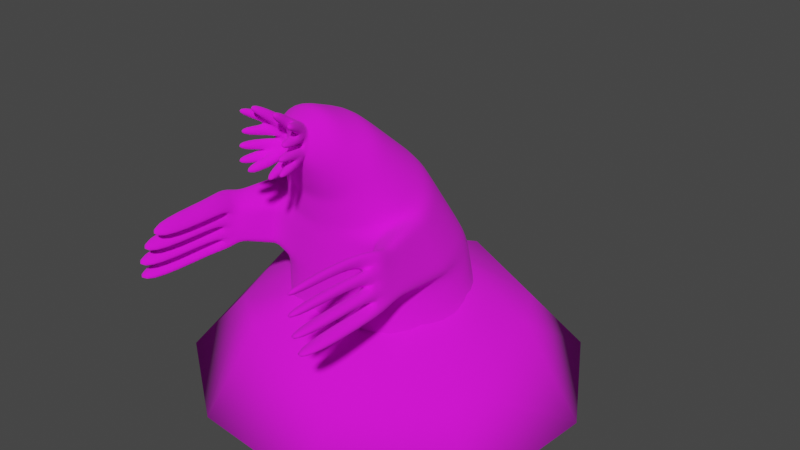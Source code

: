 # Source: FrenzyMole.blend  (saved by Blender 3.3.6; exported with 4.5.12 LTS)
import bpy
from mathutils import Matrix  # noqa: F401  (used for matrix-valued properties, if any)

bpy.ops.wm.read_factory_settings(use_empty=True)
scene = bpy.context.scene
scene.name = 'Scene'

# ---- collections
col_collection = bpy.data.collections.new('Collection'); scene.collection.children.link(col_collection)
col_frenzymole = bpy.data.collections.new('FrenzyMole!'); col_collection.children.link(col_frenzymole)

# ---- images (referenced by path relative to the original .blend; pixels are not part of the script)
import os
ASSET_DIR = os.environ.get("B2B_ASSET_DIR", "")  # directory of the original .blend (textures are referenced by path, not embedded)
HERE = os.path.dirname(os.path.abspath(__file__))  # packed textures are extracted next to this script under _unpacked/

def load_image(name, relpath, width, height, colorspace="sRGB"):
    """Load a texture the original file referenced (path relative to the .blend, or extracted next to this script)."""
    p = next((c for c in (os.path.join(HERE, relpath), os.path.join(ASSET_DIR, relpath)) if relpath and os.path.exists(c)), "")
    if p:
        img = bpy.data.images.load(p, check_existing=True)
        img.name = name
    else:  # same state as the original file: an image datablock whose file is absent (Cycles renders it pink)
        img = bpy.data.images.new(name, width, height)
        img.source = "FILE"
        img.filepath = "//" + (relpath or name)
    img.colorspace_settings.name = colorspace
    return img
img_colorpalette_png = load_image('ColorPalette.png', 'ColorPalette.png', 1024, 1024, 'sRGB')

# ---- materials (node trees are filled in below, after node groups)
mat_udim = bpy.data.materials.new('UDIM')
mat_udim.use_transparent_shadow = False

# ---- material node trees
mat_udim.use_nodes = True; mat_udim.node_tree.nodes.clear()
_N = mat_udim.node_tree.nodes; _L = mat_udim.node_tree.links
n0 = _N.new('ShaderNodeOutputMaterial'); n0.name = 'Material Output'; n0.location = (300, 300)
n1 = _N.new('ShaderNodeBsdfPrincipled'); n1.name = 'Principled BSDF'; n1.location = (10, 300)
n1.distribution = 'GGX'
n1.subsurface_method = 'RANDOM_WALK_SKIN'
n1.inputs[2].default_value = 1.0
n1.inputs[3].default_value = 1.45
n1.inputs[27].default_value = (0.0, 0.0, 0.0, 1.0)
n1.inputs[28].default_value = 1.0
n2 = _N.new('ShaderNodeTexImage'); n2.name = 'Image Texture'; n2.location = (-357, 193)
n2.image = img_colorpalette_png
_L.new(n1.outputs[0], n0.inputs[0])
_L.new(n2.outputs[0], n1.inputs[0])
n0.is_active_output = True

# ---- world
world_world = bpy.data.worlds.new('World'); scene.world = world_world
world_world.use_nodes = True; world_world.node_tree.nodes.clear()
_N = world_world.node_tree.nodes; _L = world_world.node_tree.links
n0 = _N.new('ShaderNodeOutputWorld'); n0.name = 'World Output'; n0.location = (300, 300)
n1 = _N.new('ShaderNodeBackground'); n1.name = 'Background'; n1.location = (10, 300)
n1.inputs[0].default_value = (0.05088, 0.05088, 0.05088, 1.0)
_L.new(n1.outputs[0], n0.inputs[0])
n0.is_active_output = True
world_world.color = (0.05088, 0.05088, 0.05088)
world_world.use_sun_shadow = False
world_world.sun_shadow_jitter_overblur = 0.0

# ---- meshes
me_cylinder_003 = bpy.data.meshes.new('Cylinder.003')
me_cylinder_003.from_pydata([(-0.005117, 0.2045, -0.001582), (0.0, 0.0728, 0.09451), (0.1172, 0.1396, 0.0), (0.04679, 0.05576, 0.09451), (0.1795, 0.03165, 0.0), (0.07169, 0.01264, 0.09451), (0.1624, -0.09579, -0.007908), (0.06304, -0.0364, 0.09451), (0.06234, -0.1713, 0.0), (0.0249, -0.06841, 0.09451), (-0.06173, -0.1617, 0.001582), (-0.0249, -0.06841, 0.09451), (-0.1579, -0.09114, 0.0), (-0.06304, -0.0364, 0.09451), (-0.1795, 0.03165, 0.0), (-0.07169, 0.01264, 0.09451), (-0.1273, 0.1486, 0.01107), (-0.04679, 0.05576, 0.09451), (0.08471, 0.1009, 0.05679), (0.0, 0.1318, 0.07019), (0.1298, 0.02288, 0.08034), (0.1141, -0.06589, 0.05679), (0.04507, -0.1238, 0.05679), (-0.04043, -0.1214, 0.07805), (-0.1141, -0.06589, 0.05679), (-0.1298, 0.02288, 0.07878), (-0.08471, 0.1009, 0.05679)], [], [(0, 19, 18, 2), (2, 18, 20, 4), (4, 20, 21, 6), (6, 21, 22, 8), (8, 22, 23, 10), (10, 23, 24, 12), (12, 24, 25, 14), (3, 1, 17, 15, 13, 11, 9, 7, 5), (14, 25, 26, 16), (16, 26, 19, 0), (0, 2, 4, 6, 8, 10, 12, 14, 16), (1, 3, 18, 19), (3, 5, 20, 18), (5, 7, 21, 20), (7, 9, 22, 21), (9, 11, 23, 22), (11, 13, 24, 23), (13, 15, 25, 24), (15, 17, 26, 25), (17, 1, 19, 26)])
me_cylinder_003.polygons.foreach_set('use_smooth', [True] * 20)
_uv = me_cylinder_003.uv_layers.new(name='UVMap')
_uv.uv.foreach_set('vector', [0.05612, 0.0711, 0.05677, 0.182, 0.0676, 0.1613, 0.07175, 0.07355, 0.07175, 0.07355, 0.0676, 0.1613, 0.07336, 0.1976, 0.07971, 0.07355, 0.07971, 0.07355, 0.07336, 0.1976, 0.07136, 0.1613, 0.07752, 0.06133, 0.07752, 0.06133, 0.07136, 0.1613, 0.06253, 0.1613, 0.06474, 0.07355, 0.06474, 0.07355, 0.06253, 0.1613, 0.05161, 0.1941, 0.04889, 0.07599, 0.04889, 0.07599, 0.05161, 0.1941, 0.04219, 0.1613, 0.0366, 0.07355, 0.0366, 0.07355, 0.04219, 0.1613, 0.04019, 0.1952, 0.03384, 0.07355, 0.06275, 0.2195, 0.05677, 0.2195, 0.0508, 0.2195, 0.04761, 0.2195, 0.04872, 0.2195, 0.05359, 0.2195, 0.05996, 0.2195, 0.06483, 0.2195, 0.06594, 0.2195, 0.03384, 0.07355, 0.04019, 0.1952, 0.04595, 0.1613, 0.04051, 0.09065, 0.04051, 0.09065, 0.04595, 0.1613, 0.05677, 0.182, 0.05612, 0.0711, 0.05612, 0.0711, 0.07175, 0.07355, 0.07971, 0.07355, 0.07752, 0.06133, 0.06474, 0.07355, 0.04889, 0.07599, 0.0366, 0.07355, 0.03384, 0.07355, 0.04051, 0.09065, 0.05677, 0.2195, 0.06275, 0.2195, 0.0676, 0.1613, 0.05677, 0.182, 0.06275, 0.2195, 0.06594, 0.2195, 0.07336, 0.1976, 0.0676, 0.1613, 0.06594, 0.2195, 0.06483, 0.2195, 0.07136, 0.1613, 0.07336, 0.1976, 0.06483, 0.2195, 0.05996, 0.2195, 0.06253, 0.1613, 0.07136, 0.1613, 0.05996, 0.2195, 0.05359, 0.2195, 0.05161, 0.1941, 0.06253, 0.1613, 0.05359, 0.2195, 0.04872, 0.2195, 0.04219, 0.1613, 0.05161, 0.1941, 0.04872, 0.2195, 0.04761, 0.2195, 0.04019, 0.1952, 0.04219, 0.1613, 0.04761, 0.2195, 0.0508, 0.2195, 0.04595, 0.1613, 0.04019, 0.1952, 0.0508, 0.2195, 0.05677, 0.2195, 0.05677, 0.182, 0.04595, 0.1613])
me_cylinder_003.materials.append(mat_udim)
me_cylinder_003.update()
me_cube_006 = bpy.data.meshes.new('Cube.006')
me_cube_006.from_pydata([(0.01466, -0.1036, 0.2667), (0.01466, -0.1098, 0.238), (0.0, -0.1055, 0.2692), (0.01677, -0.1091, 0.2529), (0.0, -0.1126, 0.2365), (0.0, -0.1141, 0.2539), (0.001339, -0.1103, 0.2716), (0.016, -0.1084, 0.2691), (0.01811, -0.1139, 0.2553), (0.001339, -0.1189, 0.2563), (0.0178, -0.1132, 0.2527), (0.01568, -0.1139, 0.2378), (0.001025, -0.1167, 0.2363), (0.001025, -0.1182, 0.2538), (0.008668, -0.1093, 0.2704), (0.01705, -0.1111, 0.2622), (0.001339, -0.1146, 0.264), (0.009726, -0.1164, 0.2558), (0.01674, -0.1135, 0.2453), (0.008353, -0.1153, 0.2371), (0.001025, -0.1175, 0.245), (0.009411, -0.1157, 0.2532), (0.008882, -0.1155, 0.2452), (0.009197, -0.1129, 0.2631), (0.01558, -0.145, 0.2403), (0.007719, -0.147, 0.2401), (0.007719, -0.1462, 0.2314), (0.01505, -0.1448, 0.2322), (0.02612, -0.1431, 0.2449), (0.01826, -0.1451, 0.2448), (0.01773, -0.1449, 0.2367), (0.02506, -0.1435, 0.2375), (0.02585, -0.1424, 0.2568), (0.01746, -0.1449, 0.2573), (0.01693, -0.1447, 0.2492), (0.02479, -0.1428, 0.2494), (0.0251, -0.1375, 0.2669), (0.01725, -0.1392, 0.2678), (0.01778, -0.1428, 0.2606), (0.02616, -0.1402, 0.26), (0.029, -0.1351, 0.2816), (0.02168, -0.1361, 0.2829), (0.0222, -0.1396, 0.2757), (0.03006, -0.1379, 0.2747), (0.01536, -0.1354, 0.288), (0.008034, -0.1364, 0.2893), (0.008034, -0.1407, 0.2817), (0.01589, -0.1389, 0.2808), (0.06119, -0.06907, 0.1232), (0.06119, 0.04443, 0.1342), (0.03571, -0.05254, 0.2542), (0.03571, -0.0852, 0.2061), (0.0, 0.06571, 0.1362), (0.06598, 0.06389, 0.04397), (0.08413, -0.01232, 0.1287), (0.06598, -0.06697, 0.04259), (0.0, -0.09035, 0.1211), (0.0, -0.04642, 0.2632), (0.0491, -0.06887, 0.2302), (0.0, -0.09132, 0.1971), (0.04978, -0.07468, 0.1752), (0.04978, -0.001038, 0.2074), (0.02352, -0.08767, 0.2694), (0.02352, -0.09983, 0.2261), (0.0, 0.08842, 0.04422), (0.09072, -0.00154, 0.04328), (0.0, -0.0915, 0.04233), (0.03212, -0.09399, 0.2478), (0.0, -0.08849, 0.1692), (0.0, 0.01277, 0.2134), (0.06845, -0.03786, 0.1913), (0.0, -0.1023, 0.2183), (0.0, -0.08567, 0.2774), (0.09323, -0.1101, 0.1383), (0.07454, -0.1107, 0.1335), (0.0716, -0.1055, 0.1787), (0.08418, -0.1073, 0.1927), (0.06598, 0.06391, 0.04147), (4.386e-10, 0.08845, 0.04173), (0.09072, -0.001513, 0.04078), (0.06598, -0.06694, 0.04009), (4.386e-10, -0.09148, 0.03984), (0.0738, -0.1128, 0.1448), (0.07307, -0.1127, 0.1561), (0.07234, -0.1102, 0.1674), (0.05264, -0.07328, 0.1622), (0.05549, -0.07188, 0.1492), (0.05834, -0.07047, 0.1362), (0.0, -0.08896, 0.1572), (0.0, -0.08942, 0.1452), (0.0, -0.08988, 0.1331), (0.05264, 0.01033, 0.1891), (0.05549, 0.0217, 0.1708), (0.05834, 0.03307, 0.1525), (0.0, 0.05248, 0.1555), (0.0, 0.03924, 0.1748), (0.0, 0.02601, 0.1941), (0.07237, -0.03147, 0.1757), (0.07629, -0.02509, 0.16), (0.08021, -0.0187, 0.1443), (0.08644, -0.1114, 0.1791), (0.0887, -0.1133, 0.1655), (0.09096, -0.1129, 0.1519), (0.07545, -0.1334, 0.1443), (0.07618, -0.1334, 0.1362), (0.09487, -0.1334, 0.1396), (0.09261, -0.1334, 0.1493), (0.06359, -0.128, 0.1827), (0.06432, -0.128, 0.1746), (0.07843, -0.128, 0.1829), (0.07617, -0.128, 0.1927), (0.06857, -0.1337, 0.1709), (0.0693, -0.1337, 0.1628), (0.08494, -0.1337, 0.1695), (0.08267, -0.1337, 0.1792), (0.07275, -0.1357, 0.1576), (0.07349, -0.1357, 0.1495), (0.09065, -0.1357, 0.1546), (0.08839, -0.1357, 0.1643), (0.07618, -0.1988, 0.1362), (0.07545, -0.1988, 0.1443), (0.09487, -0.1988, 0.1396), (0.09261, -0.1988, 0.1493), (0.06432, -0.1934, 0.1746), (0.06359, -0.1934, 0.1827), (0.07843, -0.1934, 0.1829), (0.07617, -0.1934, 0.1927), (0.0693, -0.1991, 0.1628), (0.06857, -0.1991, 0.1709), (0.08494, -0.1991, 0.1695), (0.08267, -0.1991, 0.1792), (0.07349, -0.2011, 0.1495), (0.07275, -0.2011, 0.1576), (0.09065, -0.2011, 0.1546), (0.08839, -0.2011, 0.1643), (0.0716, -0.05175, 0.1899), (0.07474, -0.06563, 0.1885), (0.07789, -0.07952, 0.1871), (0.08103, -0.09341, 0.1857), (0.09141, -0.09056, 0.142), (0.08959, -0.071, 0.1387), (0.08777, -0.05144, 0.1353), (0.08595, -0.03188, 0.132), (0.05415, -0.08084, 0.175), (0.05851, -0.087, 0.1749), (0.06288, -0.09316, 0.1747), (0.06724, -0.09932, 0.1745), (0.06386, -0.07738, 0.1269), (0.06653, -0.0857, 0.1307), (0.0692, -0.09402, 0.1344), (0.07187, -0.1023, 0.1382), (0.05658, -0.08067, 0.163), (0.06052, -0.08805, 0.1638), (0.06446, -0.09544, 0.1646), (0.0684, -0.1028, 0.1654), (0.059, -0.08003, 0.151), (0.06252, -0.08819, 0.1528), (0.06604, -0.09635, 0.1545), (0.06955, -0.1045, 0.1563), (0.06143, -0.07894, 0.139), (0.06452, -0.0874, 0.1417), (0.06762, -0.09587, 0.1445), (0.07071, -0.1043, 0.1473), (0.08363, -0.09545, 0.1748), (0.08081, -0.07945, 0.175), (0.078, -0.06346, 0.1752), (0.07519, -0.04747, 0.1754), (0.08622, -0.09567, 0.1638), (0.08374, -0.07802, 0.1629), (0.08126, -0.06038, 0.1619), (0.07878, -0.04273, 0.161), (0.08881, -0.09402, 0.1529), (0.08666, -0.07519, 0.1508), (0.08451, -0.05636, 0.1486), (0.08236, -0.03753, 0.1465), (0.06239, 0.0493, 0.1116), (0.06358, 0.05416, 0.08907), (0.06478, 0.05902, 0.06652), (0.06239, -0.06854, 0.103), (0.06358, -0.06802, 0.08288), (0.06478, -0.06749, 0.06273), (0.0, 0.07139, 0.1132), (0.0, 0.07707, 0.09023), (0.0, 0.08275, 0.06723), (0.08578, -0.009622, 0.1073), (0.08743, -0.006928, 0.08597), (0.08908, -0.004234, 0.06463), (0.0, -0.09064, 0.1014), (0.0, -0.09092, 0.08172), (0.0, -0.09121, 0.06202), (0.04627, -0.07731, 0.183), (0.04275, -0.07994, 0.1907), (0.03923, -0.08257, 0.1984), (0.03923, -0.03967, 0.2425), (0.04275, -0.02679, 0.2308), (0.04627, -0.01391, 0.2191), (0.0, -0.09062, 0.1901), (0.0, -0.08991, 0.1832), (0.0, -0.0892, 0.1762), (0.0, -0.03162, 0.2508), (0.0, -0.01682, 0.2383), (0.0, -0.002027, 0.2259), (0.05394, -0.06112, 0.2204), (0.05878, -0.05337, 0.2107), (0.06362, -0.04561, 0.201), (0.03165, -0.06425, 0.2593), (0.02758, -0.07596, 0.2643), (0.02758, -0.09496, 0.2195), (0.03165, -0.09008, 0.2128), (0.04344, -0.07724, 0.236), (0.03778, -0.08562, 0.2419), (0.0, -0.09498, 0.2042), (0.0, -0.09865, 0.2112), (0.0, -0.0595, 0.2679), (0.0, -0.07259, 0.2726), (0.01909, -0.1048, 0.2321), (0.0, -0.1075, 0.2274), (0.0, -0.0956, 0.2733), (0.02445, -0.1015, 0.2503), (0.01909, -0.09563, 0.268), (0.01501, -0.1094, 0.2375), (0.0, -0.1122, 0.2357), (0.0, -0.1047, 0.2696), (0.01738, -0.1085, 0.2527), (0.01501, -0.103, 0.2668)], [], [(3, 0, 7, 15, 8), (4, 1, 11, 19, 12), (0, 2, 6, 14, 7), (5, 3, 8, 17, 9), (2, 5, 9, 16, 6), (5, 4, 12, 20, 13), (1, 3, 10, 18, 11), (3, 5, 13, 21, 10), (9, 17, 23, 16), (24, 25, 26, 27), (20, 25, 24, 22), (12, 26, 25, 20), (19, 27, 26, 12), (22, 24, 27, 19), (28, 29, 30, 31), (22, 29, 28, 18), (19, 30, 29, 22), (11, 31, 30, 19), (18, 28, 31, 11), (32, 33, 34, 35), (21, 33, 32, 10), (22, 34, 33, 21), (18, 35, 34, 22), (10, 32, 35, 18), (20, 22, 21, 13), (36, 37, 38, 39), (23, 37, 36, 15), (17, 38, 37, 23), (8, 39, 38, 17), (15, 36, 39, 8), (40, 41, 42, 43), (14, 41, 40, 7), (23, 42, 41, 14), (15, 43, 42, 23), (7, 40, 43, 15), (44, 45, 46, 47), (6, 45, 44, 14), (16, 46, 45, 6), (23, 47, 46, 16), (14, 44, 47, 23), (181, 52, 49, 175), (175, 49, 54, 184), (184, 54, 48, 178), (178, 48, 56, 187), (207, 210, 67, 63), (210, 206, 62, 67), (196, 192, 51, 59), (193, 199, 57, 50), (202, 193, 50, 58), (192, 202, 58, 51), (212, 207, 63, 71), (206, 214, 72, 62), (138, 146, 75, 76), (150, 139, 73, 74), (216, 71, 63, 215), (218, 215, 63, 67), (53, 65, 79, 77), (78, 77, 79, 80, 81), (66, 64, 78, 81), (55, 66, 81, 80), (64, 53, 77, 78), (65, 55, 80, 79), (218, 67, 62, 219), (217, 219, 62, 72), (85, 60, 68, 88), (99, 54, 49, 93), (174, 142, 54, 99), (159, 87, 48, 147), (93, 49, 52, 94), (61, 91, 96, 69), (91, 92, 95, 96), (92, 93, 94, 95), (143, 60, 85, 151), (151, 85, 86, 155), (155, 86, 87, 159), (135, 166, 97, 70), (166, 170, 98, 97), (170, 174, 99, 98), (70, 97, 91, 61), (97, 98, 92, 91), (98, 99, 93, 92), (48, 87, 90, 56), (87, 86, 89, 90), (86, 85, 88, 89), (118, 115, 132, 134), (74, 104, 103, 82), (73, 105, 104, 74), (102, 106, 105, 73), (82, 103, 106, 102), (114, 111, 128, 130), (84, 108, 107, 75), (100, 109, 108, 84), (76, 110, 109, 100), (75, 107, 110, 76), (117, 118, 134, 133), (83, 112, 111, 84), (101, 113, 112, 83), (100, 114, 113, 101), (84, 111, 114, 100), (110, 107, 124, 126), (82, 116, 115, 83), (102, 117, 116, 82), (101, 118, 117, 102), (83, 115, 118, 101), (120, 119, 121, 122), (124, 123, 125, 126), (128, 127, 129, 130), (132, 131, 133, 134), (103, 104, 119, 120), (107, 108, 123, 124), (104, 105, 121, 119), (111, 112, 127, 128), (108, 109, 125, 123), (115, 116, 131, 132), (105, 106, 122, 121), (112, 113, 129, 127), (109, 110, 126, 125), (116, 117, 133, 131), (106, 103, 120, 122), (113, 114, 130, 129), (101, 102, 171, 167), (167, 171, 172, 168), (168, 172, 173, 169), (169, 173, 174, 170), (100, 101, 167, 163), (163, 167, 168, 164), (164, 168, 169, 165), (165, 169, 170, 166), (76, 100, 163, 138), (138, 163, 164, 137), (137, 164, 165, 136), (136, 165, 166, 135), (83, 158, 162, 82), (158, 157, 161, 162), (157, 156, 160, 161), (156, 155, 159, 160), (84, 154, 158, 83), (154, 153, 157, 158), (153, 152, 156, 157), (152, 151, 155, 156), (75, 146, 154, 84), (146, 145, 153, 154), (145, 144, 152, 153), (144, 143, 151, 152), (82, 162, 150, 74), (162, 161, 149, 150), (161, 160, 148, 149), (160, 159, 147, 148), (102, 73, 139, 171), (171, 139, 140, 172), (172, 140, 141, 173), (173, 141, 142, 174), (48, 54, 142, 147), (147, 142, 141, 148), (148, 141, 140, 149), (149, 140, 139, 150), (70, 60, 143, 135), (135, 143, 144, 136), (136, 144, 145, 137), (137, 145, 146, 138), (55, 180, 189, 66), (180, 179, 188, 189), (179, 178, 187, 188), (65, 186, 180, 55), (186, 185, 179, 180), (185, 184, 178, 179), (53, 177, 186, 65), (177, 176, 185, 186), (176, 175, 184, 185), (64, 183, 177, 53), (183, 182, 176, 177), (182, 181, 175, 176), (60, 70, 204, 190), (190, 204, 203, 191), (191, 203, 202, 192), (70, 61, 195, 204), (204, 195, 194, 203), (203, 194, 193, 202), (61, 69, 201, 195), (195, 201, 200, 194), (194, 200, 199, 193), (68, 60, 190, 198), (198, 190, 191, 197), (197, 191, 192, 196), (50, 57, 213, 205), (205, 213, 214, 206), (59, 51, 208, 211), (211, 208, 207, 212), (58, 50, 205, 209), (209, 205, 206, 210), (51, 58, 209, 208), (208, 209, 210, 207), (222, 224, 219, 217), (223, 218, 219, 224), (223, 220, 215, 218), (221, 216, 215, 220), (4, 221, 220, 1), (3, 1, 220, 223), (3, 223, 224, 0), (2, 0, 224, 222)])
me_cube_006.polygons.foreach_set('use_smooth', [1, 1, 1, 1, 1, 1, 1, 1, 1, 1, 1, 1, 1, 1, 1, 1, 1, 1, 1, 1, 1, 1, 1, 1, 1, 1, 1, 1, 1, 1, 1, 1, 1, 1, 1, 1, 1, 1, 1, 1, 1, 1, 1, 1, 1, 1, 1, 1, 1, 1, 1, 1, 1, 1, 1, 1, 1, 1, 0, 1, 1, 1, 1, 1, 1, 1, 1, 1, 1, 1, 1, 1, 1, 1, 1, 1, 1, 1, 1, 1, 1, 1, 1, 1, 1, 1, 1, 1, 1, 1, 1, 1, 1, 1, 1, 1, 1, 1, 1, 1, 1, 1, 1, 1, 1, 1, 1, 1, 1, 1, 1, 1, 1, 1, 1, 1, 1, 1, 1, 1, 1, 1, 1, 1, 1, 1, 1, 1, 1, 1, 1, 1, 1, 1, 1, 1, 1, 1, 1, 1, 1, 1, 1, 1, 1, 1, 1, 1, 1, 1, 1, 1, 1, 1, 1, 1, 1, 1, 1, 1, 1, 1, 1, 1, 1, 1, 1, 1, 1, 1, 1, 1, 1, 1, 1, 1, 1, 1, 1, 1, 1, 1, 1, 1, 1, 1, 1, 1, 1, 1, 1, 1, 1, 1, 1, 1, 1, 1, 1, 1])
_uv = me_cube_006.uv_layers.new(name='UVMap')
_uv.uv.foreach_set('vector', [0.2608, 0.458, 0.2628, 0.4809, 0.2497, 0.4781, 0.2492, 0.4731, 0.25, 0.4661, 0.2258, 0.4284, 0.2628, 0.4358, 0.2523, 0.4379, 0.2441, 0.4347, 0.2316, 0.4314, 0.2628, 0.4809, 0.222, 0.4872, 0.2298, 0.484, 0.2417, 0.4812, 0.2497, 0.4781, 0.2165, 0.4583, 0.2608, 0.458, 0.25, 0.4661, 0.2423, 0.467, 0.226, 0.4654, 0.222, 0.4872, 0.2165, 0.4583, 0.226, 0.4654, 0.2301, 0.4774, 0.2298, 0.484, 0.2165, 0.4583, 0.2258, 0.4284, 0.2316, 0.4314, 0.2305, 0.4386, 0.2244, 0.4522, 0.2628, 0.4358, 0.2608, 0.458, 0.252, 0.4508, 0.2514, 0.4433, 0.2523, 0.4379, 0.2608, 0.458, 0.2165, 0.4583, 0.2244, 0.4522, 0.2438, 0.4497, 0.252, 0.4508, 0.226, 0.4654, 0.2423, 0.467, 0.2421, 0.4759, 0.2301, 0.4774, 0.2425, 0.3866, 0.2397, 0.3842, 0.2405, 0.3753, 0.2455, 0.3824, 0.2305, 0.4386, 0.2397, 0.3842, 0.2425, 0.3866, 0.244, 0.4403, 0.2316, 0.4314, 0.2405, 0.3753, 0.2397, 0.3842, 0.2305, 0.4386, 0.2441, 0.4347, 0.2455, 0.3824, 0.2405, 0.3753, 0.2316, 0.4314, 0.244, 0.4403, 0.2425, 0.3866, 0.2455, 0.3824, 0.2441, 0.4347, 0.2495, 0.4395, 0.2491, 0.4394, 0.2492, 0.4392, 0.2495, 0.4393, 0.244, 0.4403, 0.2491, 0.4394, 0.2495, 0.4395, 0.2514, 0.4433, 0.2441, 0.4347, 0.2492, 0.4392, 0.2491, 0.4394, 0.244, 0.4403, 0.2523, 0.4379, 0.2495, 0.4393, 0.2492, 0.4392, 0.2441, 0.4347, 0.2514, 0.4433, 0.2495, 0.4395, 0.2495, 0.4393, 0.2523, 0.4379, 0.2487, 0.4474, 0.2483, 0.4474, 0.2483, 0.4471, 0.2487, 0.4472, 0.2438, 0.4497, 0.2483, 0.4474, 0.2487, 0.4474, 0.252, 0.4508, 0.244, 0.4403, 0.2483, 0.4471, 0.2483, 0.4474, 0.2438, 0.4497, 0.2514, 0.4433, 0.2487, 0.4472, 0.2483, 0.4471, 0.244, 0.4403, 0.252, 0.4508, 0.2487, 0.4474, 0.2487, 0.4472, 0.2514, 0.4433, 0.2305, 0.4386, 0.244, 0.4403, 0.2438, 0.4497, 0.2244, 0.4522, 0.2469, 0.4686, 0.2464, 0.4687, 0.2464, 0.4686, 0.2469, 0.4685, 0.2421, 0.4759, 0.2464, 0.4687, 0.2469, 0.4686, 0.2492, 0.4731, 0.2423, 0.467, 0.2464, 0.4686, 0.2464, 0.4687, 0.2421, 0.4759, 0.25, 0.4661, 0.2469, 0.4685, 0.2464, 0.4686, 0.2423, 0.467, 0.2492, 0.4731, 0.2469, 0.4686, 0.2469, 0.4685, 0.25, 0.4661, 0.2482, 0.4765, 0.248, 0.4766, 0.248, 0.4763, 0.2482, 0.4763, 0.2417, 0.4812, 0.248, 0.4766, 0.2482, 0.4765, 0.2497, 0.4781, 0.2421, 0.4759, 0.248, 0.4763, 0.248, 0.4766, 0.2417, 0.4812, 0.2492, 0.4731, 0.2482, 0.4763, 0.248, 0.4763, 0.2421, 0.4759, 0.2497, 0.4781, 0.2482, 0.4765, 0.2482, 0.4763, 0.2492, 0.4731, 0.2395, 0.539, 0.2336, 0.546, 0.2335, 0.5371, 0.2368, 0.5346, 0.2298, 0.484, 0.2336, 0.546, 0.2395, 0.539, 0.2417, 0.4812, 0.2301, 0.4774, 0.2335, 0.5371, 0.2336, 0.546, 0.2298, 0.484, 0.2421, 0.4759, 0.2368, 0.5346, 0.2335, 0.5371, 0.2301, 0.4774, 0.2417, 0.4812, 0.2395, 0.539, 0.2368, 0.5346, 0.2421, 0.4759, 0.8534, 0.1132, 0.8559, 0.1197, 0.8437, 0.1241, 0.8427, 0.1201, 0.8427, 0.1201, 0.8437, 0.1241, 0.8349, 0.1263, 0.8345, 0.1231, 0.8345, 0.1231, 0.8349, 0.1263, 0.8269, 0.1287, 0.8264, 0.1249, 0.8264, 0.1249, 0.8269, 0.1287, 0.8153, 0.1262, 0.8157, 0.1224, 0.8222, 0.1502, 0.8266, 0.1546, 0.8251, 0.1569, 0.8214, 0.1523, 0.8266, 0.1546, 0.8294, 0.1604, 0.8272, 0.1622, 0.8251, 0.1569, 0.8158, 0.1425, 0.8244, 0.1438, 0.8239, 0.1459, 0.816, 0.1443, 0.8359, 0.1531, 0.842, 0.162, 0.8379, 0.1653, 0.8336, 0.1564, 0.8306, 0.1476, 0.8359, 0.1531, 0.8336, 0.1564, 0.8295, 0.1504, 0.8244, 0.1438, 0.8306, 0.1476, 0.8295, 0.1504, 0.8239, 0.1459, 0.816, 0.1486, 0.8222, 0.1502, 0.8214, 0.1523, 0.816, 0.1507, 0.8294, 0.1604, 0.8316, 0.1679, 0.8282, 0.1688, 0.8272, 0.1622, 0.2583, 0.4421, 0.2475, 0.4484, 0.2488, 0.4459, 0.2511, 0.4436, 0.1995, 0.4438, 0.2383, 0.4075, 0.2354, 0.4316, 0.2203, 0.4394, 0.816, 0.1536, 0.816, 0.1507, 0.8214, 0.1523, 0.8204, 0.1544, 0.8232, 0.1585, 0.8204, 0.1544, 0.8214, 0.1523, 0.8251, 0.1569, 0.8389, 0.1113, 0.833, 0.1147, 0.8329, 0.1145, 0.8386, 0.1111, 0.8408, 0.1023, 0.8386, 0.1111, 0.8329, 0.1145, 0.8267, 0.1159, 0.82, 0.1103, 0.8192, 0.1101, 0.8413, 0.1014, 0.8408, 0.1023, 0.82, 0.1103, 0.8267, 0.1163, 0.8192, 0.1101, 0.82, 0.1103, 0.8267, 0.1159, 0.8413, 0.1014, 0.8389, 0.1113, 0.8386, 0.1111, 0.8408, 0.1023, 0.833, 0.1147, 0.8267, 0.1163, 0.8267, 0.1159, 0.8329, 0.1145, 0.8232, 0.1585, 0.8251, 0.1569, 0.8272, 0.1622, 0.8255, 0.163, 0.8256, 0.1685, 0.8255, 0.163, 0.8272, 0.1622, 0.8282, 0.1688, 0.8247, 0.135, 0.8259, 0.1378, 0.8155, 0.1372, 0.8153, 0.1347, 0.8352, 0.1295, 0.8349, 0.1263, 0.8437, 0.1241, 0.8438, 0.1283, 0.8328, 0.1309, 0.8326, 0.1282, 0.8349, 0.1263, 0.8352, 0.1295, 0.8261, 0.1315, 0.8254, 0.1305, 0.8269, 0.1287, 0.827, 0.1302, 0.8438, 0.1283, 0.8437, 0.1241, 0.8559, 0.1197, 0.8567, 0.1271, 0.8416, 0.1426, 0.8428, 0.1377, 0.8549, 0.1419, 0.8524, 0.1489, 0.8428, 0.1377, 0.8436, 0.1329, 0.8563, 0.1345, 0.8549, 0.1419, 0.8436, 0.1329, 0.8438, 0.1283, 0.8567, 0.1271, 0.8563, 0.1345, 0.8267, 0.1365, 0.8259, 0.1378, 0.8247, 0.135, 0.8259, 0.1347, 0.8259, 0.1347, 0.8247, 0.135, 0.8247, 0.1326, 0.8258, 0.133, 0.8258, 0.133, 0.8247, 0.1326, 0.8254, 0.1305, 0.8261, 0.1315, 0.8311, 0.1381, 0.8322, 0.1358, 0.8346, 0.1361, 0.8335, 0.14, 0.8322, 0.1358, 0.8327, 0.1334, 0.8351, 0.1328, 0.8346, 0.1361, 0.8327, 0.1334, 0.8328, 0.1309, 0.8352, 0.1295, 0.8351, 0.1328, 0.8335, 0.14, 0.8346, 0.1361, 0.8428, 0.1377, 0.8416, 0.1426, 0.8346, 0.1361, 0.8351, 0.1328, 0.8436, 0.1329, 0.8428, 0.1377, 0.8351, 0.1328, 0.8352, 0.1295, 0.8438, 0.1283, 0.8436, 0.1329, 0.8269, 0.1287, 0.8254, 0.1305, 0.8151, 0.129, 0.8153, 0.1262, 0.8254, 0.1305, 0.8247, 0.1326, 0.8151, 0.1318, 0.8151, 0.129, 0.8247, 0.1326, 0.8247, 0.135, 0.8153, 0.1347, 0.8151, 0.1318, 0.2348, 0.4541, 0.2395, 0.4527, 0.2423, 0.5262, 0.2346, 0.5252, 0.2203, 0.4394, 0.2296, 0.4387, 0.2296, 0.4393, 0.2256, 0.4444, 0.2354, 0.4316, 0.2314, 0.4377, 0.2296, 0.4387, 0.2203, 0.4394, 0.2394, 0.4375, 0.2321, 0.4381, 0.2314, 0.4377, 0.2354, 0.4316, 0.2256, 0.4444, 0.2296, 0.4393, 0.2321, 0.4381, 0.2394, 0.4375, 0.2436, 0.4443, 0.2425, 0.4448, 0.2429, 0.4446, 0.2429, 0.4445, 0.243, 0.4466, 0.2471, 0.4451, 0.2474, 0.4451, 0.2488, 0.4459, 0.2487, 0.443, 0.2477, 0.4446, 0.2471, 0.4451, 0.243, 0.4466, 0.2511, 0.4436, 0.248, 0.4447, 0.2477, 0.4446, 0.2487, 0.443, 0.2488, 0.4459, 0.2474, 0.4451, 0.248, 0.4447, 0.2511, 0.4436, 0.2395, 0.4518, 0.2348, 0.4541, 0.2346, 0.5252, 0.2389, 0.5248, 0.2351, 0.447, 0.242, 0.4449, 0.2425, 0.4448, 0.243, 0.4466, 0.2444, 0.4419, 0.2431, 0.4442, 0.242, 0.4449, 0.2351, 0.447, 0.2487, 0.443, 0.2436, 0.4443, 0.2431, 0.4442, 0.2444, 0.4419, 0.243, 0.4466, 0.2425, 0.4448, 0.2436, 0.4443, 0.2487, 0.443, 0.248, 0.4447, 0.2474, 0.4451, 0.2476, 0.4449, 0.2476, 0.4449, 0.2256, 0.4444, 0.23, 0.4553, 0.2395, 0.4527, 0.2351, 0.447, 0.2394, 0.4375, 0.2395, 0.4518, 0.23, 0.4553, 0.2256, 0.4444, 0.2444, 0.4419, 0.2348, 0.4541, 0.2395, 0.4518, 0.2394, 0.4375, 0.2351, 0.447, 0.2395, 0.4527, 0.2348, 0.4541, 0.2444, 0.4419, 0.2305, 0.4384, 0.2306, 0.4384, 0.2307, 0.4383, 0.2307, 0.4383, 0.2476, 0.4449, 0.2476, 0.4449, 0.2476, 0.4449, 0.2476, 0.4449, 0.2429, 0.4446, 0.2429, 0.4446, 0.2429, 0.4445, 0.2429, 0.4445, 0.2423, 0.5262, 0.2311, 0.5354, 0.2389, 0.5248, 0.2346, 0.5252, 0.2296, 0.4393, 0.2296, 0.4387, 0.2306, 0.4384, 0.2305, 0.4384, 0.2474, 0.4451, 0.2471, 0.4451, 0.2476, 0.4449, 0.2476, 0.4449, 0.2296, 0.4387, 0.2314, 0.4377, 0.2307, 0.4383, 0.2306, 0.4384, 0.2425, 0.4448, 0.242, 0.4449, 0.2429, 0.4446, 0.2429, 0.4446, 0.2471, 0.4451, 0.2477, 0.4446, 0.2476, 0.4449, 0.2476, 0.4449, 0.2395, 0.4527, 0.23, 0.4553, 0.2311, 0.5354, 0.2423, 0.5262, 0.2314, 0.4377, 0.2321, 0.4381, 0.2307, 0.4383, 0.2307, 0.4383, 0.242, 0.4449, 0.2431, 0.4442, 0.2429, 0.4445, 0.2429, 0.4446, 0.2477, 0.4446, 0.248, 0.4447, 0.2476, 0.4449, 0.2476, 0.4449, 0.23, 0.4553, 0.2395, 0.4518, 0.2389, 0.5248, 0.2311, 0.5354, 0.2321, 0.4381, 0.2296, 0.4393, 0.2305, 0.4384, 0.2307, 0.4383, 0.2431, 0.4442, 0.2436, 0.4443, 0.2429, 0.4445, 0.2429, 0.4445, 0.2444, 0.4419, 0.2394, 0.4375, 0.2676, 0.414, 0.2718, 0.4258, 0.8284, 0.1337, 0.8285, 0.1331, 0.8294, 0.1328, 0.8294, 0.1337, 0.8294, 0.1337, 0.8294, 0.1328, 0.8308, 0.132, 0.8307, 0.1337, 0.8307, 0.1337, 0.8308, 0.132, 0.8328, 0.1309, 0.8327, 0.1334, 0.2487, 0.443, 0.2444, 0.4419, 0.2718, 0.4258, 0.2661, 0.4356, 0.8284, 0.1343, 0.8284, 0.1337, 0.8294, 0.1337, 0.8292, 0.1346, 0.8292, 0.1346, 0.8294, 0.1337, 0.8307, 0.1337, 0.8304, 0.1352, 0.8304, 0.1352, 0.8307, 0.1337, 0.8327, 0.1334, 0.8322, 0.1358, 0.2511, 0.4436, 0.2487, 0.443, 0.2661, 0.4356, 0.2583, 0.4421, 0.8284, 0.1347, 0.8284, 0.1343, 0.8292, 0.1346, 0.8288, 0.1354, 0.8288, 0.1354, 0.8292, 0.1346, 0.8304, 0.1352, 0.8296, 0.1364, 0.8296, 0.1364, 0.8304, 0.1352, 0.8322, 0.1358, 0.8311, 0.1381, 0.2351, 0.447, 0.2254, 0.4537, 0.2084, 0.4533, 0.2256, 0.4444, 0.8276, 0.1335, 0.8272, 0.1335, 0.8272, 0.1328, 0.8276, 0.1331, 0.8272, 0.1335, 0.8266, 0.1333, 0.8267, 0.1323, 0.8272, 0.1328, 0.8266, 0.1333, 0.8258, 0.133, 0.8261, 0.1315, 0.8267, 0.1323, 0.243, 0.4466, 0.2386, 0.4511, 0.2254, 0.4537, 0.2351, 0.447, 0.8277, 0.134, 0.8273, 0.1342, 0.8272, 0.1335, 0.8276, 0.1335, 0.8273, 0.1342, 0.8267, 0.1344, 0.8266, 0.1333, 0.8272, 0.1335, 0.8267, 0.1344, 0.8259, 0.1347, 0.8258, 0.133, 0.8266, 0.1333, 0.2488, 0.4459, 0.2475, 0.4484, 0.2386, 0.4511, 0.243, 0.4466, 0.8278, 0.1345, 0.8275, 0.1349, 0.8273, 0.1342, 0.8277, 0.134, 0.8275, 0.1349, 0.8272, 0.1355, 0.8267, 0.1344, 0.8273, 0.1342, 0.8272, 0.1355, 0.8267, 0.1365, 0.8259, 0.1347, 0.8267, 0.1344, 0.2256, 0.4444, 0.2084, 0.4533, 0.1995, 0.4438, 0.2203, 0.4394, 0.8276, 0.1331, 0.8272, 0.1328, 0.8275, 0.1321, 0.8276, 0.1327, 0.8272, 0.1328, 0.8267, 0.1323, 0.8272, 0.1313, 0.8275, 0.1321, 0.8267, 0.1323, 0.8261, 0.1315, 0.827, 0.1302, 0.8272, 0.1313, 0.2394, 0.4375, 0.2354, 0.4316, 0.2383, 0.4075, 0.2676, 0.414, 0.8285, 0.1331, 0.8285, 0.1326, 0.8293, 0.1316, 0.8294, 0.1328, 0.8294, 0.1328, 0.8293, 0.1316, 0.8306, 0.1302, 0.8308, 0.132, 0.8308, 0.132, 0.8306, 0.1302, 0.8326, 0.1282, 0.8328, 0.1309, 0.8269, 0.1287, 0.8349, 0.1263, 0.8326, 0.1282, 0.827, 0.1302, 0.827, 0.1302, 0.8326, 0.1282, 0.8306, 0.1302, 0.8272, 0.1313, 0.8272, 0.1313, 0.8306, 0.1302, 0.8293, 0.1316, 0.8275, 0.1321, 0.8275, 0.1321, 0.8293, 0.1316, 0.8285, 0.1326, 0.8276, 0.1327, 0.8335, 0.14, 0.8259, 0.1378, 0.8267, 0.1365, 0.8311, 0.1381, 0.8311, 0.1381, 0.8267, 0.1365, 0.8272, 0.1355, 0.8296, 0.1364, 0.8296, 0.1364, 0.8272, 0.1355, 0.8275, 0.1349, 0.8288, 0.1354, 0.8288, 0.1354, 0.8275, 0.1349, 0.8278, 0.1345, 0.8284, 0.1347, 0.8267, 0.1163, 0.8264, 0.1187, 0.8175, 0.1139, 0.8192, 0.1101, 0.8264, 0.1187, 0.8263, 0.1216, 0.8164, 0.118, 0.8175, 0.1139, 0.8263, 0.1216, 0.8264, 0.1249, 0.8157, 0.1224, 0.8164, 0.118, 0.833, 0.1147, 0.8335, 0.1173, 0.8264, 0.1187, 0.8267, 0.1163, 0.8335, 0.1173, 0.834, 0.1201, 0.8263, 0.1216, 0.8264, 0.1187, 0.834, 0.1201, 0.8345, 0.1231, 0.8264, 0.1249, 0.8263, 0.1216, 0.8389, 0.1113, 0.8402, 0.1137, 0.8335, 0.1173, 0.833, 0.1147, 0.8402, 0.1137, 0.8415, 0.1166, 0.834, 0.1201, 0.8335, 0.1173, 0.8415, 0.1166, 0.8427, 0.1201, 0.8345, 0.1231, 0.834, 0.1201, 0.8413, 0.1014, 0.8459, 0.1036, 0.8402, 0.1137, 0.8389, 0.1113, 0.8459, 0.1036, 0.85, 0.1077, 0.8415, 0.1166, 0.8402, 0.1137, 0.85, 0.1077, 0.8534, 0.1132, 0.8427, 0.1201, 0.8415, 0.1166, 0.8259, 0.1378, 0.8335, 0.14, 0.8327, 0.1422, 0.8254, 0.1397, 0.8254, 0.1397, 0.8327, 0.1422, 0.8317, 0.1449, 0.8249, 0.1417, 0.8249, 0.1417, 0.8317, 0.1449, 0.8306, 0.1476, 0.8244, 0.1438, 0.8335, 0.14, 0.8416, 0.1426, 0.8399, 0.1461, 0.8327, 0.1422, 0.8327, 0.1422, 0.8399, 0.1461, 0.838, 0.1497, 0.8317, 0.1449, 0.8317, 0.1449, 0.838, 0.1497, 0.8359, 0.1531, 0.8306, 0.1476, 0.8416, 0.1426, 0.8524, 0.1489, 0.8494, 0.154, 0.8399, 0.1461, 0.8399, 0.1461, 0.8494, 0.154, 0.8458, 0.1583, 0.838, 0.1497, 0.838, 0.1497, 0.8458, 0.1583, 0.842, 0.162, 0.8359, 0.1531, 0.8155, 0.1372, 0.8259, 0.1378, 0.8254, 0.1397, 0.8156, 0.1389, 0.8156, 0.1389, 0.8254, 0.1397, 0.8249, 0.1417, 0.8157, 0.1407, 0.8157, 0.1407, 0.8249, 0.1417, 0.8244, 0.1438, 0.8158, 0.1425, 0.8336, 0.1564, 0.8379, 0.1653, 0.8347, 0.1667, 0.8316, 0.1584, 0.8316, 0.1584, 0.8347, 0.1667, 0.8316, 0.1679, 0.8294, 0.1604, 0.816, 0.1443, 0.8239, 0.1459, 0.8231, 0.148, 0.8159, 0.1464, 0.8159, 0.1464, 0.8231, 0.148, 0.8222, 0.1502, 0.816, 0.1486, 0.8295, 0.1504, 0.8336, 0.1564, 0.8316, 0.1584, 0.8281, 0.1525, 0.8281, 0.1525, 0.8316, 0.1584, 0.8294, 0.1604, 0.8266, 0.1546, 0.8239, 0.1459, 0.8295, 0.1504, 0.8281, 0.1525, 0.8231, 0.148, 0.8231, 0.148, 0.8281, 0.1525, 0.8266, 0.1546, 0.8222, 0.1502, 0.8233, 0.1681, 0.8237, 0.1638, 0.8255, 0.163, 0.8256, 0.1685, 0.8215, 0.1602, 0.8232, 0.1585, 0.8255, 0.163, 0.8237, 0.1638, 0.8215, 0.1602, 0.8196, 0.1564, 0.8204, 0.1544, 0.8232, 0.1585, 0.8161, 0.1562, 0.816, 0.1536, 0.8204, 0.1544, 0.8196, 0.1564, 0.8161, 0.1565, 0.8161, 0.1562, 0.8196, 0.1564, 0.8195, 0.1565, 0.8213, 0.1604, 0.8195, 0.1565, 0.8196, 0.1564, 0.8215, 0.1602, 0.8213, 0.1604, 0.8215, 0.1602, 0.8237, 0.1638, 0.8236, 0.1638, 0.8231, 0.1681, 0.8236, 0.1638, 0.8237, 0.1638, 0.8233, 0.1681])
me_cube_006.materials.append(mat_udim)
me_cube_006.update()
arm_armature = bpy.data.armatures.new('Armature')  # bones are not reproduced

# ---- objects
ob_base = bpy.data.objects.new('Base', me_cylinder_003)
ob_armature = bpy.data.objects.new('Armature', arm_armature)
ob_frenzymole = bpy.data.objects.new('FrenzyMole', me_cube_006)

# ---- transforms, parenting, visibility, modifiers, constraints
ob_base.location = (0.0, 0.0, 0.0)
ob_armature.location = (0.0, 0.0, 0.0)
ob_frenzymole.parent = ob_armature
ob_frenzymole.location = (0.0, 0.0, 0.0)
_vg = ob_frenzymole.vertex_groups.new(name='Bone')
for _i, _w in zip([48, 49, 52, 53, 54, 55, 56, 64, 65, 66, 77, 78, 79, 80, 81, 89, 90, 92, 93, 94, 95, 96, 175, 176, 177, 178, 179, 180, 181, 182, 183, 184, 185, 186, 187, 188, 189], [0.03031, 0.1177, 0.1418, 0.4312, 0.06182, 0.2256, 0.06005, 0.3002, 0.407, 0.1129, 0.3675, 0.2527, 0.3579, 0.2206, 0.1394, 0.009053, 0.03455, 0.01587, 0.06429, 0.08836, 0.05151, 0.005072, 0.2119, 0.3836, 0.4764, 0.09809, 0.1749, 0.277, 0.2206, 0.3372, 0.3812, 0.1744, 0.3441, 0.4389, 0.09191, 0.1347, 0.1846]): _vg.add([_i], _w, 'REPLACE')
_vg = ob_frenzymole.vertex_groups.new(name='Bone.001')
for _i, _w in zip([48, 49, 51, 52, 53, 54, 55, 56, 59, 60, 61, 64, 65, 66, 68, 69, 71, 77, 78, 79, 80, 81, 85, 86, 87, 88, 89, 90, 91, 92, 93, 94, 95, 96, 97, 98, 99, 141, 142, 147, 148, 155, 159, 174, 175, 176, 177, 178, 179, 180, 181, 182, 183, 184, 185, 186, 187, 188, 189, 190, 191, 192, 193, 194, 195, 196, 197, 198, 199, 200, 201, 211, 212], [0.2047, 0.6702, 0.008366, 0.7255, 0.5346, 0.1759, 0.638, 0.5447, 0.1043, 0.01394, 0.1413, 0.7024, 0.4998, 0.7462, 0.3121, 0.4554, 0.01937, 0.5962, 0.7271, 0.5576, 0.6636, 0.7602, 0.07778, 0.1065, 0.1553, 0.3868, 0.4466, 0.496, 0.2565, 0.5035, 0.6166, 0.7173, 0.6715, 0.5801, 0.000463, 0.02297, 0.09698, 0.02473, 0.076, 0.08622, 0.03001, 0.01927, 0.05946, 0.02658, 0.6642, 0.5511, 0.4802, 0.4592, 0.5547, 0.545, 0.6948, 0.6157, 0.5937, 0.4284, 0.4587, 0.4373, 0.5963, 0.6244, 0.625, 0.02482, 0.02504, 0.01895, 0.002834, 0.04598, 0.08182, 0.1395, 0.1832, 0.237, 0.05541, 0.1234, 0.2612, 0.07493, 0.05225]): _vg.add([_i], _w, 'REPLACE')
_vg = ob_frenzymole.vertex_groups.new(name='Bone.002')
for _i, _w in zip([0, 1, 3, 4, 11, 12, 19, 20, 24, 25, 26, 27, 28, 29, 30, 31, 50, 51, 56, 57, 58, 59, 60, 61, 62, 63, 67, 68, 69, 70, 71, 72, 85, 86, 88, 89, 90, 91, 94, 95, 96, 143, 187, 190, 191, 192, 193, 194, 195, 196, 197, 198, 199, 200, 201, 202, 203, 204, 205, 206, 207, 208, 209, 210, 211, 212, 213, 214, 215, 216, 217, 218, 219, 220, 221, 222, 223, 224], [0.006955, 0.06716, 0.004974, 0.06532, 0.01862, 0.02159, 0.007355, 0.005836, 0.003145, 0.003964, 0.003964, 0.003428, 0.001401, 0.001415, 0.001976, 0.001781, 0.6314, 0.5199, 0.03157, 0.6366, 0.595, 0.4226, 0.08123, 0.07679, 0.1288, 0.2952, 0.257, 0.1774, 0.1569, 0.03259, 0.2989, 0.1315, 0.03987, 0.0009731, 0.1228, 0.08363, 0.05727, 0.02847, 0.001645, 0.04031, 0.08284, 0.00682, 0.003761, 0.1556, 0.2637, 0.426, 0.587, 0.302, 0.1494, 0.3702, 0.2922, 0.2304, 0.6608, 0.5371, 0.2924, 0.4886, 0.2532, 0.1158, 0.478, 0.2561, 0.4826, 0.5447, 0.595, 0.4929, 0.44, 0.4055, 0.4617, 0.2424, 0.1656, 0.183, 0.0722, 0.12, 0.07277, 0.08848, 0.1042, 0.02405, 0.05278, 0.02809]): _vg.add([_i], _w, 'REPLACE')
_vg = ob_frenzymole.vertex_groups.new(name='Bone.003')
for _i, _w in zip([0, 1, 2, 3, 4, 5, 6, 7, 8, 9, 10, 11, 12, 13, 14, 15, 16, 17, 18, 19, 20, 21, 22, 23, 24, 25, 26, 27, 28, 29, 30, 31, 32, 33, 34, 35, 36, 37, 38, 39, 40, 41, 42, 43, 44, 45, 46, 47, 50, 51, 57, 58, 59, 62, 63, 67, 68, 71, 72, 88, 89, 190, 191, 192, 193, 194, 196, 197, 198, 199, 200, 202, 203, 205, 206, 207, 208, 209, 210, 211, 212, 213, 214, 215, 216, 217, 218, 219, 220, 221, 222, 223, 224], [0.9671, 0.9107, 0.9782, 0.9661, 0.9078, 0.9913, 0.9858, 0.9829, 0.9803, 0.9897, 0.971, 0.954, 0.9506, 0.9777, 0.9868, 0.9848, 0.9877, 0.9838, 0.9681, 0.9611, 0.9617, 0.9743, 0.9684, 0.987, 0.9639, 0.9633, 0.9633, 0.9637, 0.9655, 0.9655, 0.9651, 0.9652, 0.9703, 0.9705, 0.9701, 0.97, 0.9841, 0.9843, 0.9841, 0.9839, 0.9868, 0.9868, 0.9867, 0.9867, 0.9886, 0.9885, 0.9884, 0.9883, 0.2277, 0.1556, 0.2618, 0.154, 0.2015, 0.8547, 0.6154, 0.6963, 0.06993, 0.5581, 0.8549, 0.04618, 0.01518, 0.02852, 0.06517, 0.1026, 0.1064, 0.04876, 0.1532, 0.1182, 0.09171, 0.1265, 0.05746, 0.08736, 0.04199, 0.4629, 0.7123, 0.3751, 0.2379, 0.2571, 0.4227, 0.2764, 0.3877, 0.4958, 0.734, 0.7822, 0.735, 0.9198, 0.8563, 0.9171, 0.8827, 0.8512, 0.9585, 0.9359, 0.9551]): _vg.add([_i], _w, 'REPLACE')
_vg = ob_frenzymole.vertex_groups.new(name='Bone.004.l')
for _i, _w in zip([48, 49, 50, 51, 52, 54, 55, 56, 57, 58, 59, 60, 61, 63, 65, 66, 67, 68, 69, 70, 71, 79, 80, 81, 85, 86, 87, 88, 89, 90, 91, 92, 93, 94, 95, 96, 97, 98, 99, 135, 136, 137, 140, 141, 142, 143, 144, 145, 147, 148, 149, 151, 152, 155, 156, 159, 160, 165, 166, 170, 173, 174, 175, 176, 178, 179, 180, 181, 182, 184, 185, 186, 187, 188, 189, 190, 191, 192, 193, 194, 195, 196, 197, 198, 199, 200, 201, 202, 203, 204, 205, 207, 208, 209, 210, 211, 212, 213, 215, 216], [0.3447, 0.1215, 0.1137, 0.2135, 0.07937, 0.3168, 0.05835, 0.1436, 0.06194, 0.2037, 0.1282, 0.4767, 0.7037, 0.0512, 0.03081, 0.05563, 0.01642, 0.1834, 0.2723, 0.7316, 0.05756, 0.0236, 0.04837, 0.03161, 0.4157, 0.2718, 0.3375, 0.1806, 0.1678, 0.1587, 0.6049, 0.3286, 0.1993, 0.1182, 0.1707, 0.2364, 0.7307, 0.4903, 0.4124, 0.2574, 0.1012, 0.01881, 0.003728, 0.07347, 0.1495, 0.1711, 0.06939, 0.003213, 0.1526, 0.07429, 0.009989, 0.1244, 0.04334, 0.09502, 0.02463, 0.1256, 0.05368, 0.05857, 0.1774, 0.09171, 0.03514, 0.1239, 0.06809, 0.01928, 0.1982, 0.119, 0.07715, 0.05029, 0.007012, 0.1675, 0.08414, 0.05333, 0.118, 0.09336, 0.0747, 0.5281, 0.4683, 0.3199, 0.2558, 0.5615, 0.6929, 0.1502, 0.1681, 0.1793, 0.1228, 0.2086, 0.2758, 0.355, 0.6048, 0.7291, 0.04264, 0.08529, 0.1367, 0.1153, 0.06288, 0.1033, 0.07957, 0.003596, 0.006921, 0.01903]): _vg.add([_i], _w, 'REPLACE')
_vg = ob_frenzymole.vertex_groups.new(name='Bone.004.l.001')
for _i, _w in zip([48, 49, 51, 52, 54, 55, 56, 58, 59, 60, 61, 65, 66, 68, 70, 71, 73, 74, 75, 76, 79, 80, 81, 82, 83, 84, 85, 86, 87, 88, 89, 90, 91, 92, 93, 94, 95, 96, 97, 98, 99, 100, 101, 102, 103, 104, 105, 106, 107, 108, 109, 110, 111, 112, 113, 114, 119, 120, 121, 122, 123, 124, 125, 126, 135, 136, 137, 138, 139, 140, 141, 142, 143, 144, 145, 146, 147, 148, 149, 150, 151, 152, 153, 154, 155, 156, 157, 158, 159, 160, 161, 162, 163, 164, 165, 166, 167, 168, 169, 170, 171, 172, 173, 174, 175, 176, 178, 179, 180, 184, 185, 186, 187, 188, 189, 190, 191, 192, 195, 196, 197, 198, 202, 203, 204, 207, 208, 211, 212], [0.3941, 0.07924, 0.06243, 0.01148, 0.4428, 0.06992, 0.1714, 0.006022, 0.06663, 0.3717, 0.04128, 0.04957, 0.06928, 0.1464, 0.2039, 0.0007943, 0.1669, 0.197, 0.2556, 0.2477, 0.03876, 0.05937, 0.04895, 0.1115, 0.0366, 0.1178, 0.4221, 0.5595, 0.4484, 0.1742, 0.1933, 0.1908, 0.06945, 0.1037, 0.101, 0.025, 0.02687, 0.01167, 0.2258, 0.4639, 0.4657, 0.153, 0.001591, 0.05851, 0.1167, 0.1203, 0.1171, 0.114, 0.1757, 0.1716, 0.1731, 0.1772, 0.0583, 0.05549, 0.05506, 0.05977, 0.1169, 0.1168, 0.1168, 0.1167, 0.174, 0.1741, 0.1741, 0.1741, 0.7076, 0.8678, 0.9034, 0.7812, 0.8613, 0.9293, 0.8715, 0.7481, 0.7621, 0.8722, 0.8781, 0.7565, 0.7274, 0.8444, 0.8659, 0.7384, 0.8125, 0.9003, 0.8911, 0.7655, 0.8365, 0.9086, 0.8969, 0.7696, 0.774, 0.8669, 0.8619, 0.7299, 0.836, 0.9468, 0.9275, 0.8059, 0.9478, 0.9869, 0.9726, 0.8947, 0.913, 0.9665, 0.9326, 0.8249, 0.04864, 0.004769, 0.2306, 0.1401, 0.0917, 0.2265, 0.1103, 0.06764, 0.1406, 0.1117, 0.09022, 0.2189, 0.1425, 0.09485, 0.01149, 0.08404, 0.1031, 0.1233, 0.04043, 0.07068, 0.1112, 0.0014, 0.03072, 0.05039, 0.02356]): _vg.add([_i], _w, 'REPLACE')
_vg = ob_frenzymole.vertex_groups.new(name='Bone.004.l.002')
for _i, _w in zip([73, 74, 75, 76, 82, 83, 84, 100, 101, 102, 103, 104, 105, 106, 107, 108, 109, 110, 111, 112, 113, 114, 115, 116, 117, 118, 119, 120, 121, 122, 123, 124, 125, 126, 127, 128, 129, 130, 131, 132, 133, 134, 137, 138, 139, 140, 144, 145, 146, 148, 149, 150, 152, 153, 154, 156, 157, 158, 160, 161, 162, 163, 164, 167, 171], [0.8304, 0.7994, 0.7404, 0.7489, 0.8869, 0.9563, 0.8808, 0.8454, 0.9741, 0.9409, 0.8816, 0.8779, 0.8812, 0.8844, 0.822, 0.8262, 0.8246, 0.8205, 0.9411, 0.9439, 0.9444, 0.9396, 0.9945, 0.9952, 0.9982, 0.9958, 0.8814, 0.8814, 0.8815, 0.8816, 0.8237, 0.8237, 0.8237, 0.8236, 0.9935, 0.9938, 0.9921, 0.9927, 0.9999, 0.9999, 1.0, 1.0, 0.0557, 0.207, 0.1267, 0.002337, 0.01831, 0.08525, 0.2301, 0.01001, 0.08414, 0.2459, 0.01922, 0.08513, 0.2264, 0.01898, 0.08349, 0.2245, 0.04348, 0.1069, 0.2604, 0.1581, 0.01497, 0.05139, 0.08351]): _vg.add([_i], _w, 'REPLACE')
_vg = ob_frenzymole.vertex_groups.new(name='Bone.004.r')
for _i, _w in zip([59, 68, 69, 88, 89, 90, 96, 196, 197, 198, 199, 200, 201, 211, 212], [0.0711, 0.09499, 0.07047, 0.06472, 0.03719, 0.009243, 0.0223, 0.0954, 0.1257, 0.1261, 0.005994, 0.06329, 0.137, 0.05088, 0.02071]): _vg.add([_i], _w, 'REPLACE')
_vg = ob_frenzymole.vertex_groups.new(name='Bone.004.r.001')
_vg = ob_frenzymole.vertex_groups.new(name='Bone.004.r.002')
_m = ob_frenzymole.modifiers.new('Mirror', 'MIRROR')
_m = ob_frenzymole.modifiers.new('Subdivision', 'SUBSURF')
_m = ob_frenzymole.modifiers.new('Armature', 'ARMATURE')
_m.object = ob_armature

# ---- collection membership
col_frenzymole.objects.link(ob_base)
col_frenzymole.objects.link(ob_armature)
col_frenzymole.objects.link(ob_frenzymole)

# ---- scene / render settings (as saved in the file)
scene.frame_start = 1; scene.frame_end = 150; scene.frame_set(1)
scene.render.engine = 'BLENDER_EEVEE_NEXT'
scene.render.fps = 30
scene.render.fps_base = 1.001
scene.cycles.sampling_pattern = 'TABULATED_SOBOL'
scene.cycles.use_light_tree = False
scene.view_settings.view_transform = 'Filmic'
bpy.context.view_layer.update()

# ---- added for rendering (the .blend has no active camera and no usable light): camera, sun
cam_auto = bpy.data.cameras.new('AutoCamera')
cam_auto.lens = 50.0
cam_auto.sensor_width = 36.0
cam_auto.clip_end = 1000.0
ob_auto_camera = bpy.data.objects.new('AutoCamera', cam_auto)
scene.collection.objects.link(ob_auto_camera)
ob_auto_camera.location = (0.546916, -0.639684, 0.570444)
ob_auto_camera.rotation_euler = (1.09748, -7.21219e-08, 0.694738)
scene.camera = ob_auto_camera
light_auto_sun = bpy.data.lights.new('AutoSun', 'SUN')
light_auto_sun.energy = 3.0
light_auto_sun.angle = 0.0523599
ob_auto_sun = bpy.data.objects.new('AutoSun', light_auto_sun)
scene.collection.objects.link(ob_auto_sun)
ob_auto_sun.rotation_euler = (0.872665, 0.174533, 0.523599)
bpy.context.view_layer.update()
